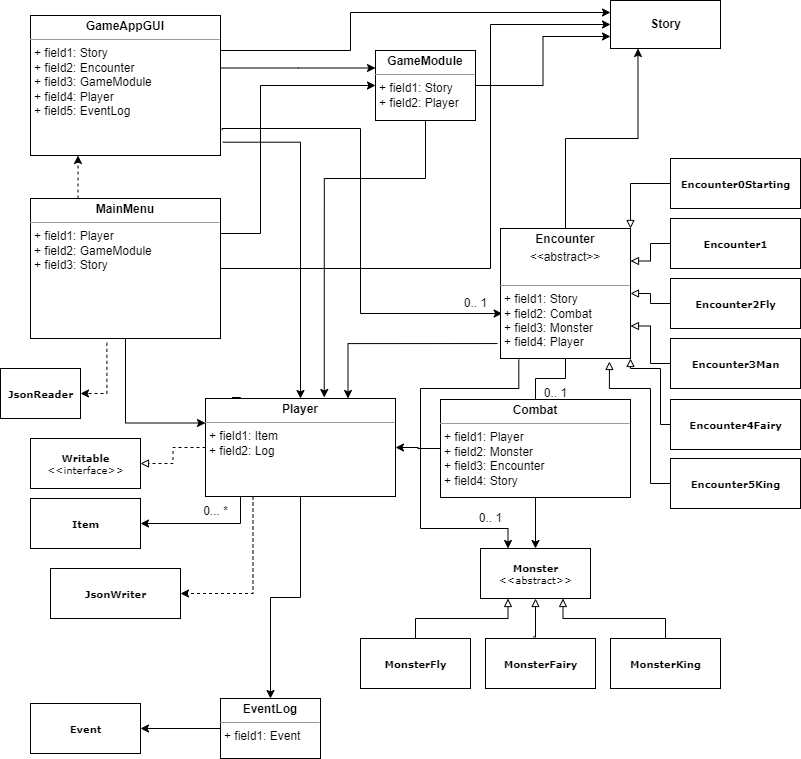

The diagram above was exported from draw.io. Its source (the exported page's mxGraphModel, read from the mxfile embedded in the PNG):
<mxGraphModel dx="1221" dy="743" grid="1" gridSize="10" guides="1" tooltips="1" connect="1" arrows="1" fold="1" page="1" pageScale="1" pageWidth="850" pageHeight="1100" background="none" math="0" shadow="0">
  <root>
    <mxCell id="0" />
    <mxCell id="1" parent="0" />
    <mxCell id="MX1aQRgb-kldW9F9vanW-46" style="edgeStyle=orthogonalEdgeStyle;rounded=0;orthogonalLoop=1;jettySize=auto;html=1;entryX=0.5;entryY=1;entryDx=0;entryDy=0;exitX=0.436;exitY=-0.033;exitDx=0;exitDy=0;exitPerimeter=0;endArrow=block;endFill=0;" edge="1" parent="1" source="5d2195bd80daf111-8" target="5d2195bd80daf111-13">
      <mxGeometry relative="1" as="geometry" />
    </mxCell>
    <mxCell id="5d2195bd80daf111-8" value="&lt;b&gt;MonsterFairy&lt;/b&gt;" style="html=1;rounded=0;shadow=0;comic=0;labelBackgroundColor=none;strokeWidth=1;fontFamily=Verdana;fontSize=10;align=center;" parent="1" vertex="1">
      <mxGeometry x="515" y="710" width="110" height="50" as="geometry" />
    </mxCell>
    <mxCell id="MX1aQRgb-kldW9F9vanW-50" style="edgeStyle=orthogonalEdgeStyle;rounded=0;orthogonalLoop=1;jettySize=auto;html=1;entryX=0.5;entryY=0;entryDx=0;entryDy=0;" edge="1" parent="1" source="5d2195bd80daf111-10" target="5d2195bd80daf111-13">
      <mxGeometry relative="1" as="geometry" />
    </mxCell>
    <mxCell id="MX1aQRgb-kldW9F9vanW-52" style="edgeStyle=orthogonalEdgeStyle;rounded=0;orthogonalLoop=1;jettySize=auto;html=1;entryX=1;entryY=0.5;entryDx=0;entryDy=0;" edge="1" parent="1" source="5d2195bd80daf111-10" target="MX1aQRgb-kldW9F9vanW-19">
      <mxGeometry relative="1" as="geometry" />
    </mxCell>
    <mxCell id="5d2195bd80daf111-10" value="&lt;p style=&quot;margin:0px;margin-top:4px;text-align:center;&quot;&gt;&lt;b&gt;Combat&lt;/b&gt;&lt;/p&gt;&lt;hr size=&quot;1&quot;&gt;&lt;p style=&quot;margin:0px;margin-left:4px;&quot;&gt;+ field1: Player&lt;br&gt;+ field2: Monster&lt;/p&gt;&lt;p style=&quot;margin:0px;margin-left:4px;&quot;&gt;+ field3: Encounter&lt;/p&gt;&lt;p style=&quot;margin:0px;margin-left:4px;&quot;&gt;+ field4: Story&lt;/p&gt;" style="verticalAlign=top;align=left;overflow=fill;fontSize=12;fontFamily=Helvetica;html=1;rounded=0;shadow=0;comic=0;labelBackgroundColor=none;strokeWidth=1" parent="1" vertex="1">
      <mxGeometry x="470" y="471" width="190" height="98" as="geometry" />
    </mxCell>
    <mxCell id="5d2195bd80daf111-13" value="&lt;b&gt;Monster&lt;/b&gt;&lt;br&gt;&amp;lt;&amp;lt;abstract&amp;gt;&amp;gt;" style="html=1;rounded=0;shadow=0;comic=0;labelBackgroundColor=none;strokeWidth=1;fontFamily=Verdana;fontSize=10;align=center;" parent="1" vertex="1">
      <mxGeometry x="510" y="620" width="110" height="50" as="geometry" />
    </mxCell>
    <mxCell id="5d2195bd80daf111-14" value="&lt;b&gt;Item&lt;/b&gt;" style="html=1;rounded=0;shadow=0;comic=0;labelBackgroundColor=none;strokeWidth=1;fontFamily=Verdana;fontSize=10;align=center;" parent="1" vertex="1">
      <mxGeometry x="60" y="570" width="110" height="50" as="geometry" />
    </mxCell>
    <mxCell id="MX1aQRgb-kldW9F9vanW-32" style="edgeStyle=orthogonalEdgeStyle;rounded=0;orthogonalLoop=1;jettySize=auto;html=1;entryX=0.625;entryY=-0.01;entryDx=0;entryDy=0;exitX=0.5;exitY=1;exitDx=0;exitDy=0;entryPerimeter=0;" edge="1" parent="1" source="5d2195bd80daf111-15" target="MX1aQRgb-kldW9F9vanW-19">
      <mxGeometry relative="1" as="geometry">
        <Array as="points">
          <mxPoint x="455" y="250" />
          <mxPoint x="354" y="250" />
        </Array>
      </mxGeometry>
    </mxCell>
    <mxCell id="MX1aQRgb-kldW9F9vanW-33" style="edgeStyle=orthogonalEdgeStyle;rounded=0;orthogonalLoop=1;jettySize=auto;html=1;entryX=0;entryY=0.75;entryDx=0;entryDy=0;" edge="1" parent="1" source="5d2195bd80daf111-15" target="5d2195bd80daf111-17">
      <mxGeometry relative="1" as="geometry" />
    </mxCell>
    <mxCell id="5d2195bd80daf111-15" value="&lt;p style=&quot;margin:0px;margin-top:4px;text-align:center;&quot;&gt;&lt;b&gt;GameModule&lt;/b&gt;&lt;/p&gt;&lt;hr size=&quot;1&quot;&gt;&lt;p style=&quot;margin:0px;margin-left:4px;&quot;&gt;+ field1: Story&lt;br&gt;+ field2: Player&lt;/p&gt;" style="verticalAlign=top;align=left;overflow=fill;fontSize=12;fontFamily=Helvetica;html=1;rounded=0;shadow=0;comic=0;labelBackgroundColor=none;strokeWidth=1" parent="1" vertex="1">
      <mxGeometry x="405" y="122" width="100" height="70" as="geometry" />
    </mxCell>
    <mxCell id="5d2195bd80daf111-17" value="&lt;b style=&quot;border-color: var(--border-color); font-family: Helvetica; font-size: 12px;&quot;&gt;Story&lt;/b&gt;" style="html=1;rounded=0;shadow=0;comic=0;labelBackgroundColor=none;strokeWidth=1;fontFamily=Verdana;fontSize=10;align=center;" parent="1" vertex="1">
      <mxGeometry x="640" y="72" width="110" height="48" as="geometry" />
    </mxCell>
    <mxCell id="MX1aQRgb-kldW9F9vanW-26" style="edgeStyle=orthogonalEdgeStyle;rounded=0;orthogonalLoop=1;jettySize=auto;html=1;entryX=0;entryY=0.25;entryDx=0;entryDy=0;exitX=1;exitY=0.25;exitDx=0;exitDy=0;" edge="1" parent="1" source="5d2195bd80daf111-18" target="5d2195bd80daf111-17">
      <mxGeometry relative="1" as="geometry">
        <Array as="points">
          <mxPoint x="380" y="122" />
          <mxPoint x="380" y="84" />
        </Array>
      </mxGeometry>
    </mxCell>
    <mxCell id="MX1aQRgb-kldW9F9vanW-27" style="edgeStyle=orthogonalEdgeStyle;rounded=0;orthogonalLoop=1;jettySize=auto;html=1;entryX=0.5;entryY=0;entryDx=0;entryDy=0;exitX=1.012;exitY=0.905;exitDx=0;exitDy=0;exitPerimeter=0;" edge="1" parent="1" source="5d2195bd80daf111-18" target="MX1aQRgb-kldW9F9vanW-19">
      <mxGeometry relative="1" as="geometry">
        <Array as="points">
          <mxPoint x="330" y="214" />
        </Array>
      </mxGeometry>
    </mxCell>
    <mxCell id="MX1aQRgb-kldW9F9vanW-31" style="edgeStyle=orthogonalEdgeStyle;rounded=0;orthogonalLoop=1;jettySize=auto;html=1;exitX=1.009;exitY=0.819;exitDx=0;exitDy=0;exitPerimeter=0;entryX=0.013;entryY=0.654;entryDx=0;entryDy=0;entryPerimeter=0;" edge="1" parent="1" source="5d2195bd80daf111-18" target="MX1aQRgb-kldW9F9vanW-1">
      <mxGeometry relative="1" as="geometry">
        <Array as="points">
          <mxPoint x="252" y="200" />
          <mxPoint x="390" y="200" />
          <mxPoint x="390" y="385" />
        </Array>
      </mxGeometry>
    </mxCell>
    <mxCell id="MX1aQRgb-kldW9F9vanW-53" style="edgeStyle=orthogonalEdgeStyle;rounded=0;orthogonalLoop=1;jettySize=auto;html=1;entryX=0;entryY=0.25;entryDx=0;entryDy=0;" edge="1" parent="1" source="5d2195bd80daf111-18" target="5d2195bd80daf111-15">
      <mxGeometry relative="1" as="geometry">
        <Array as="points">
          <mxPoint x="328" y="140" />
        </Array>
      </mxGeometry>
    </mxCell>
    <mxCell id="5d2195bd80daf111-18" value="&lt;p style=&quot;margin:0px;margin-top:4px;text-align:center;&quot;&gt;&lt;b&gt;GameAppGUI&lt;/b&gt;&lt;/p&gt;&lt;hr size=&quot;1&quot;&gt;&lt;p style=&quot;margin:0px;margin-left:4px;&quot;&gt;+ field1: Story&lt;br&gt;+ field2: Encounter&lt;/p&gt;&lt;p style=&quot;margin:0px;margin-left:4px;&quot;&gt;+ field3: GameModule&lt;/p&gt;&lt;p style=&quot;margin:0px;margin-left:4px;&quot;&gt;+ field4: Player&lt;/p&gt;&lt;p style=&quot;margin:0px;margin-left:4px;&quot;&gt;+ field5: EventLog&lt;/p&gt;" style="verticalAlign=top;align=left;overflow=fill;fontSize=12;fontFamily=Helvetica;html=1;rounded=0;shadow=0;comic=0;labelBackgroundColor=none;strokeWidth=1" parent="1" vertex="1">
      <mxGeometry x="60" y="87" width="190" height="140" as="geometry" />
    </mxCell>
    <mxCell id="MX1aQRgb-kldW9F9vanW-20" style="edgeStyle=orthogonalEdgeStyle;rounded=0;orthogonalLoop=1;jettySize=auto;html=1;entryX=0;entryY=0.25;entryDx=0;entryDy=0;" edge="1" parent="1" source="5d2195bd80daf111-19" target="MX1aQRgb-kldW9F9vanW-19">
      <mxGeometry relative="1" as="geometry" />
    </mxCell>
    <mxCell id="MX1aQRgb-kldW9F9vanW-23" style="edgeStyle=orthogonalEdgeStyle;rounded=0;orthogonalLoop=1;jettySize=auto;html=1;exitX=0.25;exitY=0;exitDx=0;exitDy=0;entryX=0.25;entryY=1;entryDx=0;entryDy=0;dashed=1;" edge="1" parent="1" source="5d2195bd80daf111-19" target="5d2195bd80daf111-18">
      <mxGeometry relative="1" as="geometry" />
    </mxCell>
    <mxCell id="MX1aQRgb-kldW9F9vanW-24" style="edgeStyle=orthogonalEdgeStyle;rounded=0;orthogonalLoop=1;jettySize=auto;html=1;entryX=0;entryY=0.5;entryDx=0;entryDy=0;exitX=1;exitY=0.25;exitDx=0;exitDy=0;" edge="1" parent="1" source="5d2195bd80daf111-19" target="5d2195bd80daf111-15">
      <mxGeometry relative="1" as="geometry">
        <Array as="points">
          <mxPoint x="290" y="305" />
          <mxPoint x="290" y="157" />
        </Array>
      </mxGeometry>
    </mxCell>
    <mxCell id="MX1aQRgb-kldW9F9vanW-25" style="edgeStyle=orthogonalEdgeStyle;rounded=0;orthogonalLoop=1;jettySize=auto;html=1;entryX=0;entryY=0.5;entryDx=0;entryDy=0;" edge="1" parent="1" source="5d2195bd80daf111-19" target="5d2195bd80daf111-17">
      <mxGeometry relative="1" as="geometry">
        <Array as="points">
          <mxPoint x="520" y="340" />
          <mxPoint x="520" y="96" />
        </Array>
      </mxGeometry>
    </mxCell>
    <mxCell id="MX1aQRgb-kldW9F9vanW-49" style="edgeStyle=orthogonalEdgeStyle;rounded=0;orthogonalLoop=1;jettySize=auto;html=1;entryX=1;entryY=0.5;entryDx=0;entryDy=0;exitX=0.402;exitY=1.031;exitDx=0;exitDy=0;exitPerimeter=0;dashed=1;" edge="1" parent="1" source="5d2195bd80daf111-19" target="MX1aQRgb-kldW9F9vanW-15">
      <mxGeometry relative="1" as="geometry" />
    </mxCell>
    <mxCell id="5d2195bd80daf111-19" value="&lt;p style=&quot;margin:0px;margin-top:4px;text-align:center;&quot;&gt;&lt;b&gt;MainMenu&lt;/b&gt;&lt;/p&gt;&lt;hr size=&quot;1&quot;&gt;&lt;p style=&quot;margin:0px;margin-left:4px;&quot;&gt;+ field1: Player&lt;br&gt;+ field2: GameModule&lt;/p&gt;&lt;p style=&quot;margin:0px;margin-left:4px;&quot;&gt;+ field3: Story&lt;/p&gt;" style="verticalAlign=top;align=left;overflow=fill;fontSize=12;fontFamily=Helvetica;html=1;rounded=0;shadow=0;comic=0;labelBackgroundColor=none;strokeWidth=1" parent="1" vertex="1">
      <mxGeometry x="60" y="270" width="190" height="140" as="geometry" />
    </mxCell>
    <mxCell id="MX1aQRgb-kldW9F9vanW-34" style="edgeStyle=orthogonalEdgeStyle;rounded=0;orthogonalLoop=1;jettySize=auto;html=1;entryX=0.25;entryY=1;entryDx=0;entryDy=0;" edge="1" parent="1" source="MX1aQRgb-kldW9F9vanW-1" target="5d2195bd80daf111-17">
      <mxGeometry relative="1" as="geometry" />
    </mxCell>
    <mxCell id="MX1aQRgb-kldW9F9vanW-42" style="edgeStyle=orthogonalEdgeStyle;rounded=0;orthogonalLoop=1;jettySize=auto;html=1;entryX=0.5;entryY=0;entryDx=0;entryDy=0;endArrow=none;endFill=0;" edge="1" parent="1" source="MX1aQRgb-kldW9F9vanW-1" target="5d2195bd80daf111-10">
      <mxGeometry relative="1" as="geometry">
        <Array as="points">
          <mxPoint x="595" y="450" />
          <mxPoint x="565" y="450" />
        </Array>
      </mxGeometry>
    </mxCell>
    <mxCell id="MX1aQRgb-kldW9F9vanW-43" style="edgeStyle=orthogonalEdgeStyle;rounded=0;orthogonalLoop=1;jettySize=auto;html=1;entryX=0.75;entryY=0;entryDx=0;entryDy=0;exitX=-0.023;exitY=0.885;exitDx=0;exitDy=0;exitPerimeter=0;" edge="1" parent="1" source="MX1aQRgb-kldW9F9vanW-1" target="MX1aQRgb-kldW9F9vanW-19">
      <mxGeometry relative="1" as="geometry" />
    </mxCell>
    <mxCell id="MX1aQRgb-kldW9F9vanW-44" style="edgeStyle=orthogonalEdgeStyle;rounded=0;orthogonalLoop=1;jettySize=auto;html=1;entryX=0.25;entryY=0;entryDx=0;entryDy=0;exitX=0.141;exitY=1.008;exitDx=0;exitDy=0;exitPerimeter=0;" edge="1" parent="1" source="MX1aQRgb-kldW9F9vanW-1" target="5d2195bd80daf111-13">
      <mxGeometry relative="1" as="geometry">
        <Array as="points">
          <mxPoint x="548" y="460" />
          <mxPoint x="450" y="460" />
          <mxPoint x="450" y="600" />
          <mxPoint x="538" y="600" />
        </Array>
      </mxGeometry>
    </mxCell>
    <mxCell id="MX1aQRgb-kldW9F9vanW-1" value="&lt;p style=&quot;margin:0px;margin-top:4px;text-align:center;&quot;&gt;&lt;b&gt;Encounter&lt;/b&gt;&lt;/p&gt;&lt;p style=&quot;margin:0px;margin-top:4px;text-align:center;&quot;&gt;&amp;lt;&amp;lt;abstract&amp;gt;&amp;gt;&lt;/p&gt;&lt;br&gt;&lt;hr size=&quot;1&quot;&gt;&lt;p style=&quot;margin:0px;margin-left:4px;&quot;&gt;+ field1: Story&lt;br&gt;+ field2: Combat&lt;/p&gt;&lt;p style=&quot;margin:0px;margin-left:4px;&quot;&gt;+ field3: Monster&lt;/p&gt;&lt;p style=&quot;margin:0px;margin-left:4px;&quot;&gt;+ field4: Player&lt;/p&gt;" style="verticalAlign=top;align=left;overflow=fill;fontSize=12;fontFamily=Helvetica;html=1;rounded=0;shadow=0;comic=0;labelBackgroundColor=none;strokeWidth=1;strokeColor=default;" vertex="1" parent="1">
      <mxGeometry x="530" y="300" width="130" height="130" as="geometry" />
    </mxCell>
    <mxCell id="MX1aQRgb-kldW9F9vanW-47" style="edgeStyle=orthogonalEdgeStyle;rounded=0;orthogonalLoop=1;jettySize=auto;html=1;entryX=0.75;entryY=1;entryDx=0;entryDy=0;endArrow=block;endFill=0;" edge="1" parent="1" source="MX1aQRgb-kldW9F9vanW-4" target="5d2195bd80daf111-13">
      <mxGeometry relative="1" as="geometry">
        <Array as="points">
          <mxPoint x="695" y="690" />
          <mxPoint x="593" y="690" />
        </Array>
      </mxGeometry>
    </mxCell>
    <mxCell id="MX1aQRgb-kldW9F9vanW-4" value="&lt;b&gt;MonsterKing&lt;/b&gt;" style="html=1;rounded=0;shadow=0;comic=0;labelBackgroundColor=none;strokeWidth=1;fontFamily=Verdana;fontSize=10;align=center;" vertex="1" parent="1">
      <mxGeometry x="640" y="710" width="110" height="50" as="geometry" />
    </mxCell>
    <mxCell id="MX1aQRgb-kldW9F9vanW-45" style="edgeStyle=orthogonalEdgeStyle;rounded=0;orthogonalLoop=1;jettySize=auto;html=1;exitX=0.5;exitY=0;exitDx=0;exitDy=0;entryX=0.25;entryY=1;entryDx=0;entryDy=0;endArrow=block;endFill=0;" edge="1" parent="1" source="MX1aQRgb-kldW9F9vanW-5" target="5d2195bd80daf111-13">
      <mxGeometry relative="1" as="geometry" />
    </mxCell>
    <mxCell id="MX1aQRgb-kldW9F9vanW-5" value="&lt;b&gt;MonsterFly&lt;/b&gt;" style="html=1;rounded=0;shadow=0;comic=0;labelBackgroundColor=none;strokeWidth=1;fontFamily=Verdana;fontSize=10;align=center;" vertex="1" parent="1">
      <mxGeometry x="390" y="710" width="110" height="50" as="geometry" />
    </mxCell>
    <mxCell id="MX1aQRgb-kldW9F9vanW-35" style="edgeStyle=orthogonalEdgeStyle;rounded=0;orthogonalLoop=1;jettySize=auto;html=1;entryX=1;entryY=0;entryDx=0;entryDy=0;endArrow=block;endFill=0;" edge="1" parent="1" source="MX1aQRgb-kldW9F9vanW-6" target="MX1aQRgb-kldW9F9vanW-1">
      <mxGeometry relative="1" as="geometry" />
    </mxCell>
    <mxCell id="MX1aQRgb-kldW9F9vanW-6" value="&lt;b&gt;Encounter0Starting&lt;/b&gt;" style="html=1;rounded=0;shadow=0;comic=0;labelBackgroundColor=none;strokeWidth=1;fontFamily=Verdana;fontSize=10;align=center;" vertex="1" parent="1">
      <mxGeometry x="700" y="230" width="130" height="50" as="geometry" />
    </mxCell>
    <mxCell id="MX1aQRgb-kldW9F9vanW-36" style="edgeStyle=orthogonalEdgeStyle;rounded=0;orthogonalLoop=1;jettySize=auto;html=1;entryX=1;entryY=0.25;entryDx=0;entryDy=0;endArrow=block;endFill=0;" edge="1" parent="1" source="MX1aQRgb-kldW9F9vanW-7" target="MX1aQRgb-kldW9F9vanW-1">
      <mxGeometry relative="1" as="geometry" />
    </mxCell>
    <mxCell id="MX1aQRgb-kldW9F9vanW-7" value="&lt;b&gt;Encounter1&lt;/b&gt;" style="html=1;rounded=0;shadow=0;comic=0;labelBackgroundColor=none;strokeWidth=1;fontFamily=Verdana;fontSize=10;align=center;" vertex="1" parent="1">
      <mxGeometry x="700" y="290" width="130" height="50" as="geometry" />
    </mxCell>
    <mxCell id="MX1aQRgb-kldW9F9vanW-37" style="edgeStyle=orthogonalEdgeStyle;rounded=0;orthogonalLoop=1;jettySize=auto;html=1;entryX=1;entryY=0.5;entryDx=0;entryDy=0;endArrow=block;endFill=0;" edge="1" parent="1" source="MX1aQRgb-kldW9F9vanW-8" target="MX1aQRgb-kldW9F9vanW-1">
      <mxGeometry relative="1" as="geometry" />
    </mxCell>
    <mxCell id="MX1aQRgb-kldW9F9vanW-8" value="&lt;b&gt;Encounter2Fly&lt;/b&gt;" style="html=1;rounded=0;shadow=0;comic=0;labelBackgroundColor=none;strokeWidth=1;fontFamily=Verdana;fontSize=10;align=center;" vertex="1" parent="1">
      <mxGeometry x="700" y="350" width="130" height="50" as="geometry" />
    </mxCell>
    <mxCell id="MX1aQRgb-kldW9F9vanW-38" style="edgeStyle=orthogonalEdgeStyle;rounded=0;orthogonalLoop=1;jettySize=auto;html=1;entryX=1;entryY=0.75;entryDx=0;entryDy=0;endArrow=block;endFill=0;" edge="1" parent="1" source="MX1aQRgb-kldW9F9vanW-9" target="MX1aQRgb-kldW9F9vanW-1">
      <mxGeometry relative="1" as="geometry" />
    </mxCell>
    <mxCell id="MX1aQRgb-kldW9F9vanW-9" value="&lt;b&gt;Encounter3Man&lt;/b&gt;" style="html=1;rounded=0;shadow=0;comic=0;labelBackgroundColor=none;strokeWidth=1;fontFamily=Verdana;fontSize=10;align=center;" vertex="1" parent="1">
      <mxGeometry x="700" y="410" width="130" height="50" as="geometry" />
    </mxCell>
    <mxCell id="MX1aQRgb-kldW9F9vanW-39" style="edgeStyle=orthogonalEdgeStyle;rounded=0;orthogonalLoop=1;jettySize=auto;html=1;entryX=1;entryY=1;entryDx=0;entryDy=0;endArrow=block;endFill=0;" edge="1" parent="1" source="MX1aQRgb-kldW9F9vanW-10" target="MX1aQRgb-kldW9F9vanW-1">
      <mxGeometry relative="1" as="geometry">
        <Array as="points">
          <mxPoint x="690" y="496" />
          <mxPoint x="690" y="440" />
        </Array>
      </mxGeometry>
    </mxCell>
    <mxCell id="MX1aQRgb-kldW9F9vanW-10" value="&lt;b&gt;Encounter4Fairy&lt;/b&gt;" style="html=1;rounded=0;shadow=0;comic=0;labelBackgroundColor=none;strokeWidth=1;fontFamily=Verdana;fontSize=10;align=center;" vertex="1" parent="1">
      <mxGeometry x="700" y="471" width="130" height="50" as="geometry" />
    </mxCell>
    <mxCell id="MX1aQRgb-kldW9F9vanW-41" style="edgeStyle=orthogonalEdgeStyle;rounded=0;orthogonalLoop=1;jettySize=auto;html=1;entryX=0.838;entryY=1.023;entryDx=0;entryDy=0;endArrow=block;endFill=0;entryPerimeter=0;" edge="1" parent="1" source="MX1aQRgb-kldW9F9vanW-11" target="MX1aQRgb-kldW9F9vanW-1">
      <mxGeometry relative="1" as="geometry">
        <Array as="points">
          <mxPoint x="680" y="555" />
          <mxPoint x="680" y="460" />
          <mxPoint x="639" y="460" />
        </Array>
      </mxGeometry>
    </mxCell>
    <mxCell id="MX1aQRgb-kldW9F9vanW-11" value="&lt;b&gt;Encounter5King&lt;/b&gt;" style="html=1;rounded=0;shadow=0;comic=0;labelBackgroundColor=none;strokeWidth=1;fontFamily=Verdana;fontSize=10;align=center;" vertex="1" parent="1">
      <mxGeometry x="700" y="530" width="130" height="50" as="geometry" />
    </mxCell>
    <mxCell id="MX1aQRgb-kldW9F9vanW-12" value="&lt;b&gt;Event&lt;/b&gt;" style="html=1;rounded=0;shadow=0;comic=0;labelBackgroundColor=none;strokeWidth=1;fontFamily=Verdana;fontSize=10;align=center;" vertex="1" parent="1">
      <mxGeometry x="60" y="775" width="110" height="50" as="geometry" />
    </mxCell>
    <mxCell id="MX1aQRgb-kldW9F9vanW-55" style="edgeStyle=orthogonalEdgeStyle;rounded=0;orthogonalLoop=1;jettySize=auto;html=1;entryX=1;entryY=0.5;entryDx=0;entryDy=0;" edge="1" parent="1" source="MX1aQRgb-kldW9F9vanW-13" target="MX1aQRgb-kldW9F9vanW-12">
      <mxGeometry relative="1" as="geometry" />
    </mxCell>
    <mxCell id="MX1aQRgb-kldW9F9vanW-13" value="&lt;p style=&quot;margin:0px;margin-top:4px;text-align:center;&quot;&gt;&lt;b&gt;EventLog&lt;/b&gt;&lt;/p&gt;&lt;hr size=&quot;1&quot;&gt;&lt;p style=&quot;margin:0px;margin-left:4px;&quot;&gt;+ field1: Event&lt;br&gt;&lt;/p&gt;" style="verticalAlign=top;align=left;overflow=fill;fontSize=12;fontFamily=Helvetica;html=1;rounded=0;shadow=0;comic=0;labelBackgroundColor=none;strokeWidth=1" vertex="1" parent="1">
      <mxGeometry x="250" y="770" width="100" height="60" as="geometry" />
    </mxCell>
    <mxCell id="MX1aQRgb-kldW9F9vanW-14" value="&lt;b&gt;Writable&lt;/b&gt;&lt;br&gt;&amp;lt;&amp;lt;interface&amp;gt;&amp;gt;" style="html=1;rounded=0;shadow=0;comic=0;labelBackgroundColor=none;strokeWidth=1;fontFamily=Verdana;fontSize=10;align=center;" vertex="1" parent="1">
      <mxGeometry x="60" y="510" width="110" height="50" as="geometry" />
    </mxCell>
    <mxCell id="MX1aQRgb-kldW9F9vanW-15" value="&lt;b&gt;JsonReader&lt;/b&gt;" style="html=1;rounded=0;shadow=0;comic=0;labelBackgroundColor=none;strokeWidth=1;fontFamily=Verdana;fontSize=10;align=center;" vertex="1" parent="1">
      <mxGeometry x="30" y="440" width="80" height="50" as="geometry" />
    </mxCell>
    <mxCell id="MX1aQRgb-kldW9F9vanW-16" value="&lt;b&gt;JsonWriter&lt;/b&gt;" style="html=1;rounded=0;shadow=0;comic=0;labelBackgroundColor=none;strokeWidth=1;fontFamily=Verdana;fontSize=10;align=center;" vertex="1" parent="1">
      <mxGeometry x="80" y="640" width="130" height="50" as="geometry" />
    </mxCell>
    <mxCell id="MX1aQRgb-kldW9F9vanW-21" style="edgeStyle=orthogonalEdgeStyle;rounded=0;orthogonalLoop=1;jettySize=auto;html=1;entryX=1;entryY=0.5;entryDx=0;entryDy=0;dashed=1;endArrow=block;endFill=0;" edge="1" parent="1" source="MX1aQRgb-kldW9F9vanW-19" target="MX1aQRgb-kldW9F9vanW-14">
      <mxGeometry relative="1" as="geometry" />
    </mxCell>
    <mxCell id="MX1aQRgb-kldW9F9vanW-48" style="edgeStyle=orthogonalEdgeStyle;rounded=0;orthogonalLoop=1;jettySize=auto;html=1;entryX=1;entryY=0.5;entryDx=0;entryDy=0;exitX=0.25;exitY=1;exitDx=0;exitDy=0;dashed=1;" edge="1" parent="1" source="MX1aQRgb-kldW9F9vanW-19" target="MX1aQRgb-kldW9F9vanW-16">
      <mxGeometry relative="1" as="geometry" />
    </mxCell>
    <mxCell id="MX1aQRgb-kldW9F9vanW-54" style="edgeStyle=orthogonalEdgeStyle;rounded=0;orthogonalLoop=1;jettySize=auto;html=1;entryX=0.5;entryY=0;entryDx=0;entryDy=0;" edge="1" parent="1" source="MX1aQRgb-kldW9F9vanW-19" target="MX1aQRgb-kldW9F9vanW-13">
      <mxGeometry relative="1" as="geometry" />
    </mxCell>
    <mxCell id="MX1aQRgb-kldW9F9vanW-60" style="edgeStyle=orthogonalEdgeStyle;rounded=0;orthogonalLoop=1;jettySize=auto;html=1;exitX=0.14;exitY=-0.01;exitDx=0;exitDy=0;exitPerimeter=0;" edge="1" parent="1" source="MX1aQRgb-kldW9F9vanW-19" target="5d2195bd80daf111-14">
      <mxGeometry relative="1" as="geometry">
        <mxPoint x="290" y="72" as="targetPoint" />
        <Array as="points">
          <mxPoint x="270" y="469" />
        </Array>
      </mxGeometry>
    </mxCell>
    <mxCell id="MX1aQRgb-kldW9F9vanW-19" value="&lt;p style=&quot;margin:0px;margin-top:4px;text-align:center;&quot;&gt;&lt;b&gt;Player&lt;/b&gt;&lt;/p&gt;&lt;hr size=&quot;1&quot;&gt;&lt;p style=&quot;margin:0px;margin-left:4px;&quot;&gt;+ field1: Item&lt;/p&gt;&lt;p style=&quot;margin:0px;margin-left:4px;&quot;&gt;+ field2: Log&lt;/p&gt;" style="verticalAlign=top;align=left;overflow=fill;fontSize=12;fontFamily=Helvetica;html=1;rounded=0;shadow=0;comic=0;labelBackgroundColor=none;strokeWidth=1" vertex="1" parent="1">
      <mxGeometry x="235" y="470" width="190" height="98" as="geometry" />
    </mxCell>
    <mxCell id="MX1aQRgb-kldW9F9vanW-57" value="0.. 1" style="text;html=1;align=center;verticalAlign=middle;resizable=0;points=[];autosize=1;strokeColor=none;fillColor=none;" vertex="1" parent="1">
      <mxGeometry x="480" y="360" width="50" height="30" as="geometry" />
    </mxCell>
    <mxCell id="MX1aQRgb-kldW9F9vanW-58" value="0.. 1" style="text;html=1;align=center;verticalAlign=middle;resizable=0;points=[];autosize=1;strokeColor=none;fillColor=none;" vertex="1" parent="1">
      <mxGeometry x="560" y="450" width="50" height="30" as="geometry" />
    </mxCell>
    <mxCell id="MX1aQRgb-kldW9F9vanW-61" value="0... *" style="text;html=1;align=center;verticalAlign=middle;resizable=0;points=[];autosize=1;strokeColor=none;fillColor=none;" vertex="1" parent="1">
      <mxGeometry x="220" y="568" width="50" height="30" as="geometry" />
    </mxCell>
    <mxCell id="MX1aQRgb-kldW9F9vanW-64" value="0.. 1" style="text;html=1;align=center;verticalAlign=middle;resizable=0;points=[];autosize=1;strokeColor=none;fillColor=none;" vertex="1" parent="1">
      <mxGeometry x="495" y="575" width="50" height="30" as="geometry" />
    </mxCell>
  </root>
</mxGraphModel>